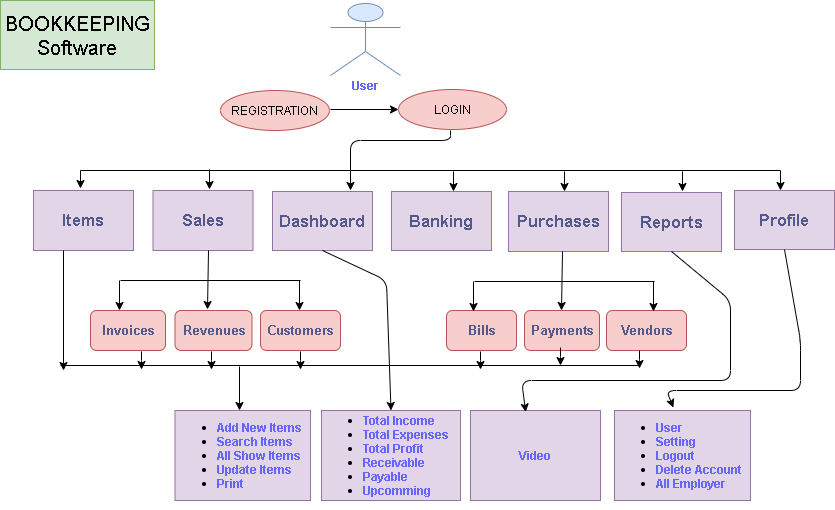

The diagram above was exported from draw.io. Its source (the exported page's mxGraphModel, read from the mxfile embedded in the PNG):
<mxGraphModel dx="868" dy="482" grid="1" gridSize="10" guides="1" tooltips="1" connect="1" arrows="1" fold="1" page="1" pageScale="1" pageWidth="850" pageHeight="1100" math="0" shadow="0">
  <root>
    <mxCell id="0" />
    <mxCell id="1" parent="0" />
    <mxCell id="Mxb8lNJv8egLrwTB-r-T-1" value="&lt;font style=&quot;font-size: 20px ; font-family: &amp;#34;helvetica&amp;#34; , &amp;#34;bangla366&amp;#34; , sans-serif&quot;&gt;BOOKKEEPING Software&lt;/font&gt;" style="rounded=0;whiteSpace=wrap;html=1;fillColor=#d5e8d4;strokeColor=#82b366;" vertex="1" parent="1">
      <mxGeometry x="40" y="40" width="154" height="69" as="geometry" />
    </mxCell>
    <mxCell id="Mxb8lNJv8egLrwTB-r-T-2" value="&lt;b style=&quot;color: rgb(85 , 88 , 139) ; font-family: &amp;#34;bangla468&amp;#34; , &amp;#34;open sans&amp;#34; , sans-serif ; text-align: left ; font-size: 17px&quot;&gt;Items&lt;/b&gt;" style="rounded=0;whiteSpace=wrap;html=1;fillColor=#e1d5e7;strokeColor=#9673a6;" vertex="1" parent="1">
      <mxGeometry x="73" y="230" width="100" height="60" as="geometry" />
    </mxCell>
    <mxCell id="Mxb8lNJv8egLrwTB-r-T-3" value="&lt;b style=&quot;color: rgb(85 , 88 , 139) ; font-family: &amp;#34;bangla468&amp;#34; , &amp;#34;open sans&amp;#34; , sans-serif ; text-align: left ; font-size: 17px&quot;&gt;Sales&lt;/b&gt;" style="rounded=0;whiteSpace=wrap;html=1;fillColor=#e1d5e7;strokeColor=#9673a6;" vertex="1" parent="1">
      <mxGeometry x="192.5" y="230" width="100" height="60" as="geometry" />
    </mxCell>
    <mxCell id="Mxb8lNJv8egLrwTB-r-T-4" value="&lt;div style=&quot;text-align: left ; font-family: &amp;#34;helvetica&amp;#34; , &amp;#34;bangla366&amp;#34; , sans-serif&quot;&gt;&lt;b style=&quot;color: rgb(85 , 88 , 139) ; font-family: &amp;#34;bangla468&amp;#34; , &amp;#34;open sans&amp;#34; , sans-serif ; font-size: 17px&quot;&gt;Dashboard&lt;/b&gt;&lt;br&gt;&lt;/div&gt;" style="rounded=0;whiteSpace=wrap;html=1;fillColor=#e1d5e7;strokeColor=#9673a6;" vertex="1" parent="1">
      <mxGeometry x="312" y="231" width="100" height="59" as="geometry" />
    </mxCell>
    <mxCell id="Mxb8lNJv8egLrwTB-r-T-5" value="&lt;b style=&quot;color: rgb(85 , 88 , 139) ; font-family: &amp;#34;bangla468&amp;#34; , &amp;#34;open sans&amp;#34; , sans-serif ; font-size: 17px ; text-align: left&quot;&gt;Banking&lt;/b&gt;" style="rounded=0;whiteSpace=wrap;html=1;fillColor=#e1d5e7;strokeColor=#9673a6;" vertex="1" parent="1">
      <mxGeometry x="431" y="231" width="100" height="59" as="geometry" />
    </mxCell>
    <mxCell id="Mxb8lNJv8egLrwTB-r-T-6" value="&lt;div style=&quot;text-align: left ; font-family: &amp;#34;helvetica&amp;#34; , &amp;#34;bangla366&amp;#34; , sans-serif&quot;&gt;&lt;b style=&quot;color: rgb(85 , 88 , 139) ; font-family: &amp;#34;bangla468&amp;#34; , &amp;#34;open sans&amp;#34; , sans-serif ; font-size: 17px&quot;&gt;Purchases&lt;/b&gt;&lt;br&gt;&lt;/div&gt;" style="rounded=0;whiteSpace=wrap;html=1;fillColor=#e1d5e7;strokeColor=#9673a6;" vertex="1" parent="1">
      <mxGeometry x="548" y="231" width="100" height="60" as="geometry" />
    </mxCell>
    <mxCell id="Mxb8lNJv8egLrwTB-r-T-7" value="&lt;div style=&quot;text-align: left ; font-family: &amp;#34;helvetica&amp;#34; , &amp;#34;bangla366&amp;#34; , sans-serif&quot;&gt;&lt;b style=&quot;color: rgb(85 , 88 , 139) ; font-family: &amp;#34;bangla468&amp;#34; , &amp;#34;open sans&amp;#34; , sans-serif ; font-size: 17px&quot;&gt;Reports&lt;/b&gt;&lt;br&gt;&lt;/div&gt;" style="rounded=0;whiteSpace=wrap;html=1;fillColor=#e1d5e7;strokeColor=#9673a6;" vertex="1" parent="1">
      <mxGeometry x="661" y="232" width="100" height="59" as="geometry" />
    </mxCell>
    <mxCell id="Mxb8lNJv8egLrwTB-r-T-8" value="" style="endArrow=none;html=1;" edge="1" parent="1">
      <mxGeometry width="50" height="50" relative="1" as="geometry">
        <mxPoint x="120" y="210" as="sourcePoint" />
        <mxPoint x="820" y="210" as="targetPoint" />
      </mxGeometry>
    </mxCell>
    <mxCell id="Mxb8lNJv8egLrwTB-r-T-9" value="" style="endArrow=classic;html=1;" edge="1" parent="1">
      <mxGeometry width="50" height="50" relative="1" as="geometry">
        <mxPoint x="490" y="170" as="sourcePoint" />
        <mxPoint x="390" y="230" as="targetPoint" />
        <Array as="points">
          <mxPoint x="490" y="180" />
          <mxPoint x="390" y="180" />
        </Array>
      </mxGeometry>
    </mxCell>
    <mxCell id="Mxb8lNJv8egLrwTB-r-T-10" value="" style="endArrow=classic;html=1;entryX=0.4;entryY=-0.033;entryDx=0;entryDy=0;entryPerimeter=0;" edge="1" parent="1">
      <mxGeometry width="50" height="50" relative="1" as="geometry">
        <mxPoint x="120" y="210" as="sourcePoint" />
        <mxPoint x="120" y="228.01999999999998" as="targetPoint" />
      </mxGeometry>
    </mxCell>
    <mxCell id="Mxb8lNJv8egLrwTB-r-T-11" value="" style="endArrow=classic;html=1;entryX=0.5;entryY=0;entryDx=0;entryDy=0;" edge="1" parent="1">
      <mxGeometry width="50" height="50" relative="1" as="geometry">
        <mxPoint x="249" y="209" as="sourcePoint" />
        <mxPoint x="249" y="229" as="targetPoint" />
      </mxGeometry>
    </mxCell>
    <mxCell id="Mxb8lNJv8egLrwTB-r-T-12" value="" style="endArrow=classic;html=1;entryX=0.5;entryY=0;entryDx=0;entryDy=0;" edge="1" parent="1">
      <mxGeometry width="50" height="50" relative="1" as="geometry">
        <mxPoint x="493" y="211" as="sourcePoint" />
        <mxPoint x="493" y="231" as="targetPoint" />
      </mxGeometry>
    </mxCell>
    <mxCell id="Mxb8lNJv8egLrwTB-r-T-13" value="" style="endArrow=classic;html=1;entryX=0.5;entryY=0;entryDx=0;entryDy=0;" edge="1" parent="1">
      <mxGeometry width="50" height="50" relative="1" as="geometry">
        <mxPoint x="604" y="211" as="sourcePoint" />
        <mxPoint x="604" y="231" as="targetPoint" />
      </mxGeometry>
    </mxCell>
    <mxCell id="Mxb8lNJv8egLrwTB-r-T-14" value="" style="endArrow=classic;html=1;entryX=0.5;entryY=0;entryDx=0;entryDy=0;" edge="1" parent="1">
      <mxGeometry width="50" height="50" relative="1" as="geometry">
        <mxPoint x="820" y="210" as="sourcePoint" />
        <mxPoint x="820" y="230" as="targetPoint" />
      </mxGeometry>
    </mxCell>
    <mxCell id="Mxb8lNJv8egLrwTB-r-T-15" value="&lt;b style=&quot;color: rgb(85 , 88 , 139) ; font-family: &amp;#34;bangla468&amp;#34; , &amp;#34;open sans&amp;#34; , sans-serif ; text-align: left&quot;&gt;&lt;font style=&quot;font-size: 13px&quot;&gt;Invoices&lt;/font&gt;&lt;/b&gt;" style="rounded=1;whiteSpace=wrap;html=1;fillColor=#f8cecc;strokeColor=#b85450;" vertex="1" parent="1">
      <mxGeometry x="130" y="350" width="75" height="40" as="geometry" />
    </mxCell>
    <mxCell id="Mxb8lNJv8egLrwTB-r-T-16" value="&lt;b style=&quot;color: rgb(85 , 88 , 139) ; font-family: &amp;#34;bangla468&amp;#34; , &amp;#34;open sans&amp;#34; , sans-serif ; text-align: left&quot;&gt;&lt;font style=&quot;font-size: 13px&quot;&gt;Revenues&lt;/font&gt;&lt;/b&gt;" style="rounded=1;whiteSpace=wrap;html=1;fillColor=#f8cecc;strokeColor=#b85450;" vertex="1" parent="1">
      <mxGeometry x="214.5" y="350" width="77" height="40" as="geometry" />
    </mxCell>
    <mxCell id="Mxb8lNJv8egLrwTB-r-T-17" value="&lt;b style=&quot;color: rgb(85 , 88 , 139) ; font-family: &amp;#34;bangla468&amp;#34; , &amp;#34;open sans&amp;#34; , sans-serif ; text-align: left&quot;&gt;&lt;font style=&quot;font-size: 13px&quot;&gt;Customers&lt;/font&gt;&lt;/b&gt;" style="rounded=1;whiteSpace=wrap;html=1;fillColor=#f8cecc;strokeColor=#b85450;" vertex="1" parent="1">
      <mxGeometry x="300" y="350" width="80" height="40" as="geometry" />
    </mxCell>
    <mxCell id="Mxb8lNJv8egLrwTB-r-T-18" value="&lt;div style=&quot;text-align: left&quot;&gt;&lt;span style=&quot;font-size: 13px ; font-family: &amp;#34;helvetica&amp;#34; , &amp;#34;bangla366&amp;#34; , sans-serif&quot;&gt;&lt;font color=&quot;#55588b&quot; face=&quot;bangla468, open sans, sans-serif&quot;&gt;&lt;b&gt;Bills&lt;/b&gt;&lt;/font&gt;&lt;/span&gt;&lt;/div&gt;" style="rounded=1;whiteSpace=wrap;html=1;fillColor=#f8cecc;strokeColor=#b85450;" vertex="1" parent="1">
      <mxGeometry x="486" y="350" width="70" height="40" as="geometry" />
    </mxCell>
    <mxCell id="Mxb8lNJv8egLrwTB-r-T-19" value="&lt;b style=&quot;color: rgb(85 , 88 , 139) ; font-family: &amp;#34;bangla468&amp;#34; , &amp;#34;open sans&amp;#34; , sans-serif ; text-align: left&quot;&gt;&lt;font style=&quot;font-size: 13px&quot;&gt;Vendors&lt;/font&gt;&lt;/b&gt;" style="rounded=1;whiteSpace=wrap;html=1;fillColor=#f8cecc;strokeColor=#b85450;" vertex="1" parent="1">
      <mxGeometry x="646" y="350" width="80" height="40" as="geometry" />
    </mxCell>
    <mxCell id="Mxb8lNJv8egLrwTB-r-T-20" value="&lt;b style=&quot;color: rgb(85 , 88 , 139) ; font-family: &amp;#34;bangla468&amp;#34; , &amp;#34;open sans&amp;#34; , sans-serif ; text-align: left&quot;&gt;&lt;font style=&quot;font-size: 13px&quot;&gt;Payments&lt;/font&gt;&lt;/b&gt;" style="rounded=1;whiteSpace=wrap;html=1;fillColor=#f8cecc;strokeColor=#b85450;" vertex="1" parent="1">
      <mxGeometry x="564" y="350" width="75" height="40" as="geometry" />
    </mxCell>
    <mxCell id="Mxb8lNJv8egLrwTB-r-T-21" value="" style="endArrow=none;html=1;" edge="1" parent="1">
      <mxGeometry width="50" height="50" relative="1" as="geometry">
        <mxPoint x="160" y="320" as="sourcePoint" />
        <mxPoint x="340" y="320" as="targetPoint" />
      </mxGeometry>
    </mxCell>
    <mxCell id="Mxb8lNJv8egLrwTB-r-T-22" value="" style="endArrow=classic;html=1;exitX=0.5;exitY=1;exitDx=0;exitDy=0;" edge="1" parent="1">
      <mxGeometry width="50" height="50" relative="1" as="geometry">
        <mxPoint x="248" y="290" as="sourcePoint" />
        <mxPoint x="247" y="349" as="targetPoint" />
      </mxGeometry>
    </mxCell>
    <mxCell id="Mxb8lNJv8egLrwTB-r-T-23" value="" style="endArrow=classic;html=1;" edge="1" parent="1">
      <mxGeometry width="50" height="50" relative="1" as="geometry">
        <mxPoint x="159" y="320" as="sourcePoint" />
        <mxPoint x="159" y="350" as="targetPoint" />
      </mxGeometry>
    </mxCell>
    <mxCell id="Mxb8lNJv8egLrwTB-r-T-24" value="" style="endArrow=classic;html=1;" edge="1" parent="1">
      <mxGeometry width="50" height="50" relative="1" as="geometry">
        <mxPoint x="339" y="320" as="sourcePoint" />
        <mxPoint x="339" y="350" as="targetPoint" />
      </mxGeometry>
    </mxCell>
    <mxCell id="Mxb8lNJv8egLrwTB-r-T-25" value="" style="endArrow=classic;html=1;" edge="1" parent="1">
      <mxGeometry width="50" height="50" relative="1" as="geometry">
        <mxPoint x="693" y="321" as="sourcePoint" />
        <mxPoint x="693" y="351" as="targetPoint" />
      </mxGeometry>
    </mxCell>
    <mxCell id="Mxb8lNJv8egLrwTB-r-T-26" value="" style="endArrow=classic;html=1;exitX=0.5;exitY=1;exitDx=0;exitDy=0;" edge="1" parent="1">
      <mxGeometry width="50" height="50" relative="1" as="geometry">
        <mxPoint x="602" y="291" as="sourcePoint" />
        <mxPoint x="601" y="350" as="targetPoint" />
      </mxGeometry>
    </mxCell>
    <mxCell id="Mxb8lNJv8egLrwTB-r-T-27" value="" style="endArrow=none;html=1;" edge="1" parent="1">
      <mxGeometry width="50" height="50" relative="1" as="geometry">
        <mxPoint x="514" y="321" as="sourcePoint" />
        <mxPoint x="694" y="321" as="targetPoint" />
      </mxGeometry>
    </mxCell>
    <mxCell id="Mxb8lNJv8egLrwTB-r-T-28" value="" style="endArrow=classic;html=1;" edge="1" parent="1">
      <mxGeometry width="50" height="50" relative="1" as="geometry">
        <mxPoint x="513" y="321" as="sourcePoint" />
        <mxPoint x="513" y="351" as="targetPoint" />
      </mxGeometry>
    </mxCell>
    <mxCell id="Mxb8lNJv8egLrwTB-r-T-29" value="&lt;ul style=&quot;font-family: &amp;#34;helvetica&amp;#34; , &amp;#34;bangla366&amp;#34; , sans-serif&quot;&gt;&lt;li&gt;&lt;font face=&quot;helvetica, bangla366, sans-serif&quot; color=&quot;#6666ff&quot;&gt;&lt;b&gt;Total Income&lt;/b&gt;&lt;/font&gt;&lt;/li&gt;&lt;li&gt;&lt;font face=&quot;helvetica, bangla366, sans-serif&quot; color=&quot;#6666ff&quot;&gt;&lt;b&gt;Total Expenses&lt;/b&gt;&lt;/font&gt;&lt;/li&gt;&lt;li&gt;&lt;font face=&quot;helvetica, bangla366, sans-serif&quot; color=&quot;#6666ff&quot;&gt;&lt;b&gt;Total Profit&lt;/b&gt;&lt;/font&gt;&lt;/li&gt;&lt;li&gt;&lt;font face=&quot;helvetica, bangla366, sans-serif&quot; color=&quot;#6666ff&quot;&gt;&lt;b&gt;Receivable&lt;/b&gt;&lt;/font&gt;&lt;/li&gt;&lt;li&gt;&lt;font color=&quot;#6666ff&quot;&gt;&lt;b&gt;Payable&lt;/b&gt;&lt;/font&gt;&lt;/li&gt;&lt;li&gt;&lt;font color=&quot;#6666ff&quot;&gt;&lt;b&gt;Upcomming&lt;/b&gt;&lt;/font&gt;&lt;/li&gt;&lt;/ul&gt;" style="rounded=0;whiteSpace=wrap;html=1;fillColor=#e1d5e7;strokeColor=#9673a6;align=left;" vertex="1" parent="1">
      <mxGeometry x="361" y="450" width="139" height="90" as="geometry" />
    </mxCell>
    <mxCell id="Mxb8lNJv8egLrwTB-r-T-30" value="&lt;ul style=&quot;font-family: &amp;#34;helvetica&amp;#34; , &amp;#34;bangla366&amp;#34; , sans-serif&quot;&gt;&lt;li style=&quot;font-family: &amp;#34;helvetica&amp;#34; , &amp;#34;bangla366&amp;#34; , sans-serif&quot;&gt;&lt;b&gt;&lt;font color=&quot;#6666ff&quot;&gt;Add New Items&lt;/font&gt;&lt;/b&gt;&lt;/li&gt;&lt;li style=&quot;font-family: &amp;#34;helvetica&amp;#34; , &amp;#34;bangla366&amp;#34; , sans-serif&quot;&gt;&lt;b&gt;&lt;font color=&quot;#6666ff&quot;&gt;Search Items&lt;/font&gt;&lt;/b&gt;&lt;/li&gt;&lt;li style=&quot;font-family: &amp;#34;helvetica&amp;#34; , &amp;#34;bangla366&amp;#34; , sans-serif&quot;&gt;&lt;b&gt;&lt;font color=&quot;#6666ff&quot;&gt;All Show Items&lt;/font&gt;&lt;/b&gt;&lt;/li&gt;&lt;li style=&quot;font-family: &amp;#34;helvetica&amp;#34; , &amp;#34;bangla366&amp;#34; , sans-serif&quot;&gt;&lt;b&gt;&lt;font color=&quot;#6666ff&quot;&gt;Update Items&lt;/font&gt;&lt;/b&gt;&lt;/li&gt;&lt;li style=&quot;font-family: &amp;#34;helvetica&amp;#34; , &amp;#34;bangla366&amp;#34; , sans-serif&quot;&gt;&lt;b&gt;&lt;font color=&quot;#6666ff&quot;&gt;Print&lt;/font&gt;&lt;/b&gt;&lt;/li&gt;&lt;/ul&gt;" style="rounded=0;whiteSpace=wrap;html=1;fillColor=#e1d5e7;strokeColor=#9673a6;align=left;" vertex="1" parent="1">
      <mxGeometry x="214.5" y="450" width="135.5" height="90" as="geometry" />
    </mxCell>
    <mxCell id="Mxb8lNJv8egLrwTB-r-T-31" value="&lt;b&gt;&lt;font color=&quot;#6666ff&quot;&gt;Video&lt;/font&gt;&lt;/b&gt;" style="rounded=0;whiteSpace=wrap;html=1;fillColor=#e1d5e7;strokeColor=#9673a6;" vertex="1" parent="1">
      <mxGeometry x="510" y="450" width="130" height="90" as="geometry" />
    </mxCell>
    <mxCell id="Mxb8lNJv8egLrwTB-r-T-32" value="REGISTRATION" style="ellipse;whiteSpace=wrap;html=1;fillColor=#f8cecc;strokeColor=#b85450;" vertex="1" parent="1">
      <mxGeometry x="260" y="130" width="109" height="40" as="geometry" />
    </mxCell>
    <mxCell id="Mxb8lNJv8egLrwTB-r-T-33" value="LOGIN" style="ellipse;whiteSpace=wrap;html=1;fillColor=#f8cecc;strokeColor=#b85450;" vertex="1" parent="1">
      <mxGeometry x="438" y="129" width="108" height="40" as="geometry" />
    </mxCell>
    <mxCell id="Mxb8lNJv8egLrwTB-r-T-34" value="" style="endArrow=classic;html=1;entryX=0;entryY=0.5;entryDx=0;entryDy=0;" edge="1" parent="1" target="Mxb8lNJv8egLrwTB-r-T-33">
      <mxGeometry width="50" height="50" relative="1" as="geometry">
        <mxPoint x="370" y="149" as="sourcePoint" />
        <mxPoint x="438" y="155" as="targetPoint" />
      </mxGeometry>
    </mxCell>
    <mxCell id="Mxb8lNJv8egLrwTB-r-T-35" value="" style="endArrow=classic;html=1;entryX=0.5;entryY=0;entryDx=0;entryDy=0;" edge="1" parent="1">
      <mxGeometry width="50" height="50" relative="1" as="geometry">
        <mxPoint x="722" y="211" as="sourcePoint" />
        <mxPoint x="722" y="231" as="targetPoint" />
      </mxGeometry>
    </mxCell>
    <mxCell id="Mxb8lNJv8egLrwTB-r-T-36" value="&lt;div style=&quot;text-align: left&quot;&gt;&lt;font color=&quot;#55588b&quot; face=&quot;bangla468, open sans, sans-serif&quot;&gt;&lt;span style=&quot;font-size: 17px&quot;&gt;&lt;b&gt;Profile&lt;/b&gt;&lt;/span&gt;&lt;/font&gt;&lt;/div&gt;" style="rounded=0;whiteSpace=wrap;html=1;fillColor=#e1d5e7;strokeColor=#9673a6;" vertex="1" parent="1">
      <mxGeometry x="774" y="230" width="100" height="59" as="geometry" />
    </mxCell>
    <mxCell id="Mxb8lNJv8egLrwTB-r-T-37" value="&lt;ul style=&quot;font-family: &amp;#34;helvetica&amp;#34; , &amp;#34;bangla856&amp;#34; , sans-serif&quot;&gt;&lt;li style=&quot;font-family: &amp;#34;helvetica&amp;#34; , &amp;#34;bangla366&amp;#34; , sans-serif&quot;&gt;&lt;font color=&quot;#6666ff&quot;&gt;&lt;b&gt;User&lt;/b&gt;&lt;/font&gt;&lt;/li&gt;&lt;li style=&quot;font-family: &amp;#34;helvetica&amp;#34; , &amp;#34;bangla366&amp;#34; , sans-serif&quot;&gt;&lt;font color=&quot;#6666ff&quot;&gt;&lt;b&gt;Setting&amp;nbsp;&lt;/b&gt;&lt;/font&gt;&lt;/li&gt;&lt;li style=&quot;font-family: &amp;#34;helvetica&amp;#34; , &amp;#34;bangla366&amp;#34; , sans-serif&quot;&gt;&lt;font color=&quot;#6666ff&quot;&gt;&lt;b&gt;Logout&lt;/b&gt;&lt;/font&gt;&lt;/li&gt;&lt;li style=&quot;font-family: &amp;#34;helvetica&amp;#34; , &amp;#34;bangla366&amp;#34; , sans-serif&quot;&gt;&lt;font color=&quot;#6666ff&quot;&gt;&lt;b&gt;Delete Account&lt;/b&gt;&lt;/font&gt;&lt;/li&gt;&lt;li style=&quot;font-family: &amp;#34;helvetica&amp;#34; , &amp;#34;bangla366&amp;#34; , sans-serif&quot;&gt;&lt;font color=&quot;#6666ff&quot;&gt;&lt;b&gt;All Employer&lt;/b&gt;&lt;/font&gt;&lt;/li&gt;&lt;/ul&gt;" style="rounded=0;whiteSpace=wrap;html=1;fillColor=#e1d5e7;strokeColor=#9673a6;align=left;" vertex="1" parent="1">
      <mxGeometry x="654" y="450" width="136" height="90" as="geometry" />
    </mxCell>
    <mxCell id="Mxb8lNJv8egLrwTB-r-T-38" value="" style="endArrow=classic;html=1;exitX=0.5;exitY=1;exitDx=0;exitDy=0;entryX=0.5;entryY=0;entryDx=0;entryDy=0;" edge="1" parent="1" source="Mxb8lNJv8egLrwTB-r-T-4" target="Mxb8lNJv8egLrwTB-r-T-29">
      <mxGeometry width="50" height="50" relative="1" as="geometry">
        <mxPoint x="70" y="490" as="sourcePoint" />
        <mxPoint x="450" y="380" as="targetPoint" />
        <Array as="points">
          <mxPoint x="426" y="320" />
        </Array>
      </mxGeometry>
    </mxCell>
    <mxCell id="Mxb8lNJv8egLrwTB-r-T-39" value="" style="endArrow=classic;html=1;exitX=0.5;exitY=1;exitDx=0;exitDy=0;entryX=0.425;entryY=0.017;entryDx=0;entryDy=0;entryPerimeter=0;" edge="1" parent="1" source="Mxb8lNJv8egLrwTB-r-T-7" target="Mxb8lNJv8egLrwTB-r-T-31">
      <mxGeometry width="50" height="50" relative="1" as="geometry">
        <mxPoint x="740" y="360" as="sourcePoint" />
        <mxPoint x="560" y="440" as="targetPoint" />
        <Array as="points">
          <mxPoint x="770" y="340" />
          <mxPoint x="770" y="420" />
          <mxPoint x="561" y="420" />
        </Array>
      </mxGeometry>
    </mxCell>
    <mxCell id="Mxb8lNJv8egLrwTB-r-T-40" value="" style="endArrow=classic;html=1;exitX=0.5;exitY=1;exitDx=0;exitDy=0;entryX=0.433;entryY=-0.033;entryDx=0;entryDy=0;entryPerimeter=0;" edge="1" parent="1" source="Mxb8lNJv8egLrwTB-r-T-36" target="Mxb8lNJv8egLrwTB-r-T-37">
      <mxGeometry width="50" height="50" relative="1" as="geometry">
        <mxPoint x="800" y="350" as="sourcePoint" />
        <mxPoint x="700" y="430" as="targetPoint" />
        <Array as="points">
          <mxPoint x="840" y="380" />
          <mxPoint x="840" y="430" />
          <mxPoint x="706" y="430" />
        </Array>
      </mxGeometry>
    </mxCell>
    <mxCell id="Mxb8lNJv8egLrwTB-r-T-41" value="" style="endArrow=classic;html=1;" edge="1" parent="1">
      <mxGeometry width="50" height="50" relative="1" as="geometry">
        <mxPoint x="279" y="406" as="sourcePoint" />
        <mxPoint x="279" y="450" as="targetPoint" />
      </mxGeometry>
    </mxCell>
    <mxCell id="Mxb8lNJv8egLrwTB-r-T-42" value="" style="endArrow=classic;html=1;entryX=0.4;entryY=-0.033;entryDx=0;entryDy=0;entryPerimeter=0;" edge="1" parent="1">
      <mxGeometry width="50" height="50" relative="1" as="geometry">
        <mxPoint x="181" y="391" as="sourcePoint" />
        <mxPoint x="181" y="409.02" as="targetPoint" />
        <Array as="points">
          <mxPoint x="181" y="400" />
        </Array>
      </mxGeometry>
    </mxCell>
    <mxCell id="Mxb8lNJv8egLrwTB-r-T-43" value="" style="endArrow=classic;html=1;entryX=0.4;entryY=-0.033;entryDx=0;entryDy=0;entryPerimeter=0;" edge="1" parent="1">
      <mxGeometry width="50" height="50" relative="1" as="geometry">
        <mxPoint x="251" y="391" as="sourcePoint" />
        <mxPoint x="251" y="409.02" as="targetPoint" />
        <Array as="points">
          <mxPoint x="251" y="400" />
        </Array>
      </mxGeometry>
    </mxCell>
    <mxCell id="Mxb8lNJv8egLrwTB-r-T-44" value="" style="endArrow=classic;html=1;entryX=0.4;entryY=-0.033;entryDx=0;entryDy=0;entryPerimeter=0;" edge="1" parent="1">
      <mxGeometry width="50" height="50" relative="1" as="geometry">
        <mxPoint x="340" y="391" as="sourcePoint" />
        <mxPoint x="340" y="409.02" as="targetPoint" />
        <Array as="points">
          <mxPoint x="340" y="400" />
        </Array>
      </mxGeometry>
    </mxCell>
    <mxCell id="Mxb8lNJv8egLrwTB-r-T-45" value="" style="endArrow=classic;html=1;entryX=0.4;entryY=-0.033;entryDx=0;entryDy=0;entryPerimeter=0;" edge="1" parent="1">
      <mxGeometry width="50" height="50" relative="1" as="geometry">
        <mxPoint x="520" y="391" as="sourcePoint" />
        <mxPoint x="520" y="409.02" as="targetPoint" />
        <Array as="points">
          <mxPoint x="520" y="400" />
        </Array>
      </mxGeometry>
    </mxCell>
    <mxCell id="Mxb8lNJv8egLrwTB-r-T-46" value="" style="endArrow=classic;html=1;entryX=0.4;entryY=-0.033;entryDx=0;entryDy=0;entryPerimeter=0;" edge="1" parent="1">
      <mxGeometry width="50" height="50" relative="1" as="geometry">
        <mxPoint x="600" y="387" as="sourcePoint" />
        <mxPoint x="600" y="405.02" as="targetPoint" />
        <Array as="points">
          <mxPoint x="600" y="396" />
        </Array>
      </mxGeometry>
    </mxCell>
    <mxCell id="Mxb8lNJv8egLrwTB-r-T-47" value="" style="endArrow=classic;html=1;entryX=0.4;entryY=-0.033;entryDx=0;entryDy=0;entryPerimeter=0;" edge="1" parent="1">
      <mxGeometry width="50" height="50" relative="1" as="geometry">
        <mxPoint x="679" y="390" as="sourcePoint" />
        <mxPoint x="679" y="408.02" as="targetPoint" />
        <Array as="points">
          <mxPoint x="679" y="399" />
        </Array>
      </mxGeometry>
    </mxCell>
    <mxCell id="Mxb8lNJv8egLrwTB-r-T-48" value="" style="endArrow=none;html=1;" edge="1" parent="1">
      <mxGeometry width="50" height="50" relative="1" as="geometry">
        <mxPoint x="100" y="405" as="sourcePoint" />
        <mxPoint x="680" y="405" as="targetPoint" />
      </mxGeometry>
    </mxCell>
    <mxCell id="Mxb8lNJv8egLrwTB-r-T-49" value="Actor" style="shape=umlActor;verticalLabelPosition=bottom;verticalAlign=top;outlineConnect=0;fillColor=#dae8fc;strokeColor=#6c8ebf;labelBorderColor=none;noLabel=1;fontColor=none;" vertex="1" parent="1">
      <mxGeometry x="370" y="43" width="70" height="72" as="geometry" />
    </mxCell>
    <mxCell id="Mxb8lNJv8egLrwTB-r-T-50" value="" style="endArrow=classic;html=1;" edge="1" parent="1">
      <mxGeometry width="50" height="50" relative="1" as="geometry">
        <mxPoint x="103" y="290" as="sourcePoint" />
        <mxPoint x="103" y="410" as="targetPoint" />
      </mxGeometry>
    </mxCell>
    <mxCell id="Mxb8lNJv8egLrwTB-r-T-51" value="User" style="text;html=1;strokeColor=none;fillColor=none;align=center;verticalAlign=middle;whiteSpace=wrap;rounded=0;fontStyle=1;fontColor=#6666FF;" vertex="1" parent="1">
      <mxGeometry x="385" y="115" width="40" height="20" as="geometry" />
    </mxCell>
  </root>
</mxGraphModel>